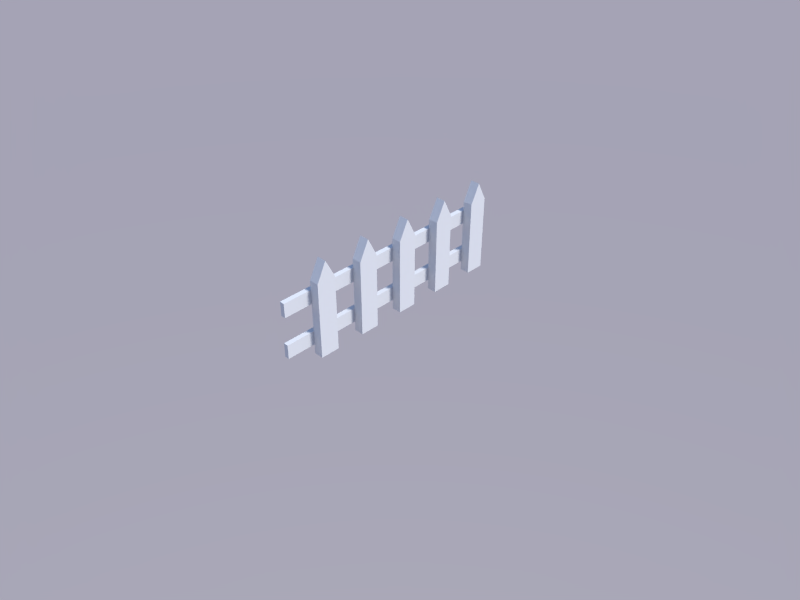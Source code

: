 # Source: props.blend  (saved by Blender 2.76.0; exported with 4.5.12 LTS)
import bpy
from mathutils import Matrix  # noqa: F401  (used for matrix-valued properties, if any)

bpy.ops.wm.read_factory_settings(use_empty=True)
scene = bpy.context.scene
scene.name = 'Scene'

# ---- collections
col_collection_1 = bpy.data.collections.new('Collection 1'); scene.collection.children.link(col_collection_1)

# ---- world
world_world = bpy.data.worlds.new('World'); scene.world = world_world
world_world.use_nodes = True; world_world.node_tree.nodes.clear()
_N = world_world.node_tree.nodes; _L = world_world.node_tree.links
n0 = _N.new('ShaderNodeOutputWorld'); n0.name = 'World Output'; n0.location = (300, 300)
n1 = _N.new('ShaderNodeBackground'); n1.name = 'Background'; n1.location = (10, 300)
n1.inputs[1].default_value = 0.5
n2 = _N.new('ShaderNodeTexSky'); n2.name = 'Sky Texture'; n2.location = (-190, 300)
n2.sky_type = 'PREETHAM'
n2.ground_albedo = 0.0
n2.sun_elevation = 1.571
_L.new(n1.outputs[0], n0.inputs[0])
_L.new(n2.outputs[0], n1.inputs[0])
n0.is_active_output = True
world_world.color = (0.05088, 0.05088, 0.05088)
world_world.use_sun_shadow = False
world_world.sun_shadow_jitter_overblur = 0.0
world_world.cycles.sampling_method = 'MANUAL'
world_world.cycles.sample_map_resolution = 256

# ---- cameras
cam_camera = bpy.data.cameras.new('Camera')
cam_camera.clip_end = 100.0
cam_camera.lens = 35.0
cam_camera.sensor_width = 32.0
cam_camera.sensor_height = 18.0
cam_camera.ortho_scale = 7.314
cam_camera.dof.focus_distance = 0.0

# ---- lights
light_lamp = bpy.data.lights.new('Lamp', 'SUN')
light_lamp.transmission_factor = 0.0
light_lamp.cutoff_distance = 30.0
light_lamp.angle = 0.1993
light_lamp.energy = 3.0
light_lamp.shadow_buffer_clip_start = 1.001
light_lamp.shadow_soft_size = 0.1
light_lamp.shadow_cascade_max_distance = 1000.0
light_lamp.cycles.use_multiple_importance_sampling = False

# ---- meshes
me_cube = bpy.data.meshes.new('Cube')
me_cube.from_pydata([(0.0, -0.1, 0.0), (0.0, -0.1, 0.8), (0.0, 0.1, 0.0), (0.0, 0.1, 0.8), (0.1, -0.1, 0.0), (0.1, -0.1, 0.8), (0.1, 0.1, 0.0), (0.1, 0.1, 0.8), (0.1, 0.0, 1.0), (0.0, 0.0, 1.0), (0.0, 0.1, 0.7), (0.0, -0.1, 0.7), (0.0, 0.1, 0.55), (0.0, -0.1, 0.55), (0.0, -0.1, 0.1), (0.0, 0.1, 0.1), (0.0, 0.1, 0.25), (0.0, -0.1, 0.25), (0.0, 0.4, 0.0), (0.0, 0.4, 0.8), (0.0, 0.6, 0.0), (0.0, 0.6, 0.8), (0.1, 0.4, 0.0), (0.1, 0.4, 0.8), (0.1, 0.6, 0.0), (0.1, 0.6, 0.8), (0.1, 0.5, 1.0), (0.0, 0.5, 1.0), (0.0, 0.6, 0.7), (0.0, 0.4, 0.7), (0.0, 0.6, 0.55), (0.0, 0.4, 0.55), (0.0, 0.4, 0.1), (0.0, 0.6, 0.1), (0.0, 0.6, 0.25), (0.0, 0.4, 0.25), (0.0, 0.9, 0.0), (0.0, 0.9, 0.8), (0.0, 1.1, 0.0), (0.0, 1.1, 0.8), (0.1, 0.9, 0.0), (0.1, 0.9, 0.8), (0.1, 1.1, 0.0), (0.1, 1.1, 0.8), (0.1, 1.0, 1.0), (0.0, 1.0, 1.0), (0.0, 1.1, 0.7), (0.0, 0.9, 0.7), (0.0, 1.1, 0.55), (0.0, 0.9, 0.55), (0.0, 0.9, 0.1), (0.0, 1.1, 0.1), (0.0, 1.1, 0.25), (0.0, 0.9, 0.25), (0.0, -0.6, 0.0), (0.0, -0.6, 0.8), (0.0, -0.4, 0.0), (0.0, -0.4, 0.8), (0.1, -0.6, 0.0), (0.1, -0.6, 0.8), (0.1, -0.4, 0.0), (0.1, -0.4, 0.8), (0.1, -0.5, 1.0), (0.0, -0.5, 1.0), (0.0, -0.4, 0.7), (0.0, -0.6, 0.7), (0.0, -0.4, 0.55), (0.0, -0.6, 0.55), (0.0, -0.6, 0.1), (0.0, -0.4, 0.1), (0.0, -0.4, 0.25), (0.0, -0.6, 0.25), (0.0, -1.1, 0.0), (0.0, -1.1, 0.8), (0.0, -0.9, 0.0), (0.0, -0.9, 0.8), (0.1, -1.1, 0.0), (0.1, -1.1, 0.8), (0.1, -0.9, 0.0), (0.1, -0.9, 0.8), (0.1, -1.0, 1.0), (0.0, -1.0, 1.0), (0.0, -0.9, 0.7), (0.0, -1.1, 0.7), (0.0, -0.9, 0.55), (0.0, -1.1, 0.55), (0.0, -1.1, 0.1), (0.0, -0.9, 0.1), (0.0, -0.9, 0.25), (0.0, -1.1, 0.25), (0.0, -1.4, 0.7), (0.0, -1.4, 0.55), (0.0, -1.4, 0.1), (0.0, -1.4, 0.25), (-0.05, 0.1, 0.55), (-0.05, -0.1, 0.55), (-0.05, 0.1, 0.7), (-0.05, -0.1, 0.7), (-0.05, 0.6, 0.55), (-0.05, 0.4, 0.55), (-0.05, 0.6, 0.7), (-0.05, 0.4, 0.7), (-0.05, 1.1, 0.55), (-0.05, 0.9, 0.55), (-0.05, 1.1, 0.7), (-0.05, 0.9, 0.7), (-0.05, -0.4, 0.55), (-0.05, -0.6, 0.55), (-0.05, -0.4, 0.7), (-0.05, -0.6, 0.7), (-0.05, -0.9, 0.55), (-0.05, -1.1, 0.55), (-0.05, -0.9, 0.7), (-0.05, -1.1, 0.7), (-0.05, -1.4, 0.55), (-0.05, -1.4, 0.7), (-0.05, 0.1, 0.25), (-0.05, -0.1, 0.25), (-0.05, 0.1, 0.1), (-0.05, -0.1, 0.1), (-0.05, 0.6, 0.25), (-0.05, 0.4, 0.25), (-0.05, 0.6, 0.1), (-0.05, 0.4, 0.1), (-0.05, 1.1, 0.25), (-0.05, 0.9, 0.25), (-0.05, 1.1, 0.1), (-0.05, 0.9, 0.1), (-0.05, -0.4, 0.25), (-0.05, -0.6, 0.25), (-0.05, -0.4, 0.1), (-0.05, -0.6, 0.1), (-0.05, -0.9, 0.25), (-0.05, -1.1, 0.25), (-0.05, -0.9, 0.1), (-0.05, -1.1, 0.1), (-0.05, -1.4, 0.1), (-0.05, -1.4, 0.25)], [], [(0, 14, 15, 2), (3, 7, 6, 2, 15, 16, 12, 10), (6, 7, 5, 4), (5, 1, 11, 13, 17, 14, 0, 4), (0, 2, 6, 4), (8, 7, 3, 9), (5, 8, 9, 1), (7, 8, 5), (1, 9, 3), (11, 1, 3, 10), (51, 50, 127, 126), (48, 49, 103, 102), (17, 13, 12, 16), (18, 32, 33, 20), (21, 25, 24, 20, 33, 34, 30, 28), (24, 25, 23, 22), (23, 19, 29, 31, 35, 32, 18, 22), (18, 20, 24, 22), (26, 25, 21, 27), (23, 26, 27, 19), (25, 26, 23), (19, 27, 21), (29, 19, 21, 28), (70, 17, 117, 128), (13, 66, 106, 95), (35, 31, 30, 34), (36, 50, 51, 38), (39, 43, 42, 38, 51, 52, 48, 46), (42, 43, 41, 40), (41, 37, 47, 49, 53, 50, 36, 40), (36, 38, 42, 40), (44, 43, 39, 45), (41, 44, 45, 37), (43, 44, 41), (37, 45, 39), (47, 37, 39, 46), (93, 89, 133, 137), (66, 67, 107, 106), (53, 49, 48, 52), (54, 68, 69, 56), (57, 61, 60, 56, 69, 70, 66, 64), (60, 61, 59, 58), (59, 55, 65, 67, 71, 68, 54, 58), (54, 56, 60, 58), (62, 61, 57, 63), (59, 62, 63, 55), (61, 62, 59), (55, 63, 57), (65, 55, 57, 64), (69, 68, 131, 130), (31, 12, 94, 99), (71, 67, 66, 70), (72, 86, 87, 74), (75, 79, 78, 74, 87, 88, 84, 82), (78, 79, 77, 76), (77, 73, 83, 85, 89, 86, 72, 76), (72, 74, 78, 76), (80, 79, 75, 81), (77, 80, 81, 73), (79, 80, 77), (73, 81, 75), (83, 73, 75, 82), (14, 69, 130, 119), (84, 85, 111, 110), (89, 85, 84, 88), (10, 29, 101, 96), (11, 10, 96, 97), (91, 90, 115, 114), (49, 30, 98, 103), (87, 86, 135, 134), (92, 93, 137, 136), (88, 71, 129, 132), (17, 16, 116, 117), (68, 87, 134, 131), (29, 28, 100, 101), (95, 97, 96, 94), (99, 101, 100, 98), (103, 105, 104, 102), (107, 109, 108, 106), (111, 113, 112, 110), (103, 98, 100, 105), (99, 94, 96, 101), (95, 106, 108, 97), (107, 110, 112, 109), (113, 111, 114, 115), (30, 31, 99, 98), (64, 11, 97, 108), (90, 83, 113, 115), (12, 13, 95, 94), (67, 84, 110, 107), (46, 48, 102, 104), (85, 91, 114, 111), (83, 82, 112, 113), (82, 65, 109, 112), (65, 64, 108, 109), (28, 47, 105, 100), (47, 46, 104, 105), (119, 117, 116, 118), (123, 121, 120, 122), (127, 125, 124, 126), (131, 129, 128, 130), (135, 133, 132, 134), (131, 134, 132, 129), (119, 130, 128, 117), (123, 118, 116, 121), (127, 122, 120, 125), (133, 135, 136, 137), (86, 92, 136, 135), (33, 32, 123, 122), (16, 35, 121, 116), (15, 14, 119, 118), (32, 15, 118, 123), (89, 88, 132, 133), (71, 70, 128, 129), (34, 53, 125, 120), (52, 51, 126, 124), (53, 52, 124, 125), (50, 33, 122, 127), (35, 34, 120, 121), (34, 33, 50, 53), (16, 15, 32, 35), (14, 17, 70, 69), (68, 71, 88, 87), (89, 93, 92, 86), (83, 90, 91, 85), (67, 65, 82, 84), (13, 11, 64, 66), (10, 12, 31, 29), (28, 30, 49, 47)])
me_cube.use_remesh_preserve_volume = False
me_cube.use_remesh_preserve_attributes = False
me_cube.use_mirror_vertex_groups = False
me_cube.update()

# ---- objects
ob_woodenfence = bpy.data.objects.new('WoodenFence', me_cube)
ob_lamp = bpy.data.objects.new('Lamp', light_lamp)
ob_camera = bpy.data.objects.new('Camera', cam_camera)

# ---- transforms, parenting, visibility, modifiers, constraints
ob_woodenfence.location = (0.0, 0.0, 0.0)
ob_woodenfence.lineart.crease_threshold = 0.0
ob_lamp.location = (5.0, 5.0, 5.0)
ob_lamp.rotation_euler = (0.6503, 0.05522, 1.866)
ob_lamp.lock_rotations_4d = False
ob_lamp.empty_display_type = 'ARROWS'
ob_lamp.color = (0.0, 0.0, 0.0, 0.0)
ob_lamp.lineart.crease_threshold = 0.0
ob_camera.location = (5.0, -5.0, 5.0)
ob_camera.rotation_euler = (0.9599, 0.0, 0.7854)
ob_camera.lock_rotations_4d = False
ob_camera.empty_display_type = 'ARROWS'
ob_camera.color = (0.0, 0.0, 0.0, 0.0)
ob_camera.display_type = 'WIRE'
ob_camera.lineart.crease_threshold = 0.0

# ---- collection membership
col_collection_1.objects.link(ob_woodenfence)
col_collection_1.objects.link(ob_lamp)
col_collection_1.objects.link(ob_camera)

# ---- scene / render settings (as saved in the file)
scene.camera = ob_camera
scene.frame_start = 1; scene.frame_end = 250; scene.frame_set(1)
scene.render.engine = 'CYCLES'
scene.render.resolution_x = 1280
scene.render.resolution_y = 960
scene.render.dither_intensity = 0.0
scene.render.use_persistent_data = True
scene.cycles.use_denoising = False
scene.cycles.samples = 12
scene.cycles.sampling_pattern = 'TABULATED_SOBOL'
scene.cycles.light_sampling_threshold = 0.0
scene.cycles.use_adaptive_sampling = False
scene.cycles.use_light_tree = False
scene.cycles.caustics_reflective = False
scene.cycles.caustics_refractive = False
scene.cycles.blur_glossy = 0.0
scene.cycles.max_bounces = 8
scene.cycles.diffuse_bounces = 1
scene.cycles.transmission_bounces = 8
scene.cycles.volume_bounces = 2
scene.cycles.pixel_filter_type = 'GAUSSIAN'
scene.cycles.sample_clamp_indirect = 0.0
scene.view_settings.view_transform = 'Standard'
bpy.context.view_layer.update()
